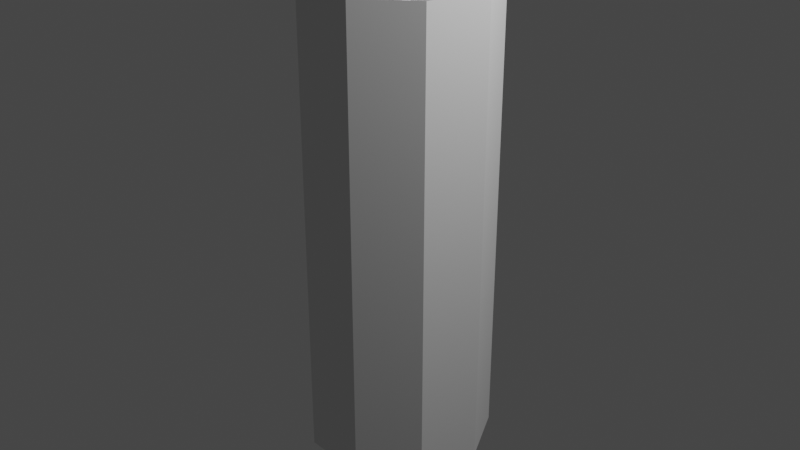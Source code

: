 # Source: jetflame.blend  (saved by Blender 2.90.8; exported with 4.5.12 LTS)
import bpy
from mathutils import Matrix  # noqa: F401  (used for matrix-valued properties, if any)

bpy.ops.wm.read_factory_settings(use_empty=True)
scene = bpy.context.scene
scene.name = 'Scene'

# ---- collections
col_collection = bpy.data.collections.new('Collection'); scene.collection.children.link(col_collection)

# ---- world
world_world = bpy.data.worlds.new('World'); scene.world = world_world
world_world.use_nodes = True; world_world.node_tree.nodes.clear()
_N = world_world.node_tree.nodes; _L = world_world.node_tree.links
n0 = _N.new('ShaderNodeOutputWorld'); n0.name = 'World Output'; n0.location = (300, 300)
n1 = _N.new('ShaderNodeBackground'); n1.name = 'Background'; n1.location = (10, 300)
n1.inputs[0].default_value = (0.05088, 0.05088, 0.05088, 1.0)
_L.new(n1.outputs[0], n0.inputs[0])
n0.is_active_output = True
world_world.color = (0.05088, 0.05088, 0.05088)
world_world.use_sun_shadow = False
world_world.sun_shadow_jitter_overblur = 0.0

# ---- cameras
cam_camera = bpy.data.cameras.new('Camera')
cam_camera.clip_end = 100.0
cam_camera.ortho_scale = 7.314

# ---- lights
light_light = bpy.data.lights.new('Light', 'POINT')
light_light.transmission_factor = 0.0
light_light.energy = 1000.0
light_light.shadow_soft_size = 0.1
light_light.shadow_maximum_resolution = 0.006
light_light.use_absolute_resolution = True

# ---- meshes
me_cylinder = bpy.data.meshes.new('Cylinder')
me_cylinder.from_pydata([(4.783e-08, -0.005433, 2.816), (0.0, 1.0, 2.5), (-0.003492, -0.004162, 2.817), (0.6428, 0.766, 2.5), (-0.00535, -0.0009441, 2.822), (0.9848, 0.1736, 2.5), (-0.004705, 0.002716, 2.822), (0.866, -0.5, 2.5), (-0.001858, 0.005104, 2.817), (0.342, -0.9397, 2.5), (0.001858, 0.005104, 2.817), (-0.342, -0.9397, 2.5), (0.004705, 0.002715, 2.822), (-0.866, -0.5, 2.5), (0.00535, -0.0009441, 2.816), (-0.9848, 0.1736, 2.5), (0.003492, -0.004162, 2.817), (-0.6428, 0.766, 2.5), (0.0, 1.0, -2.5), (0.6428, 0.766, -2.5), (0.9848, 0.1736, -2.5), (0.866, -0.5, -2.5), (0.342, -0.9397, -2.5), (-0.342, -0.9397, -2.5), (-0.866, -0.5, -2.5), (-0.9848, 0.1736, -2.5), (-0.6428, 0.766, -2.5), (0.0, 1.0, -2.5), (0.6428, 0.766, -2.5), (0.9848, 0.1736, -2.5), (0.866, -0.5, -2.5), (0.342, -0.9397, -2.5), (-0.342, -0.9397, -2.5), (-0.866, -0.5, -2.5), (-0.9848, 0.1736, -2.5), (-0.6428, 0.766, -2.5)], [], [(18, 1, 3, 19), (19, 3, 5, 20), (20, 5, 7, 21), (21, 7, 9, 22), (22, 9, 11, 23), (23, 11, 13, 24), (24, 13, 15, 25), (25, 15, 17, 26), (26, 17, 1, 18), (0, 2, 4, 6, 8, 10, 12, 14, 16), (28, 27, 18, 19), (29, 28, 19, 20), (30, 29, 20, 21), (31, 30, 21, 22), (32, 31, 22, 23), (33, 32, 23, 24), (34, 33, 24, 25), (35, 34, 25, 26), (27, 35, 26, 18), (2, 0, 27, 28), (4, 2, 28, 29), (6, 4, 29, 30), (8, 6, 30, 31), (10, 8, 31, 32), (12, 10, 32, 33), (14, 12, 33, 34), (16, 14, 34, 35), (0, 16, 35, 27)])
_uv = me_cylinder.uv_layers.new(name='UVMap')
_uv.uv.foreach_set('vector', [1.0, 0.5, 1.0, 1.0, 0.8889, 1.0, 0.8889, 0.5, 0.8889, 0.5, 0.8889, 1.0, 0.7778, 1.0, 0.7778, 0.5, 0.7778, 0.5, 0.7778, 1.0, 0.6667, 1.0, 0.6667, 0.5, 0.6667, 0.5, 0.6667, 1.0, 0.5556, 1.0, 0.5556, 0.5, 0.5556, 0.5, 0.5556, 1.0, 0.4444, 1.0, 0.4444, 0.5, 0.4444, 0.5, 0.4444, 1.0, 0.3333, 1.0, 0.3333, 0.5, 0.3333, 0.5, 0.3333, 1.0, 0.2222, 1.0, 0.2222, 0.5, 0.2222, 0.5, 0.2222, 1.0, 0.1111, 1.0, 0.1111, 0.5, 0.1111, 0.5, 0.1111, 1.0, 4.47e-08, 1.0, 4.47e-08, 0.5, 0.75, 0.2487, 0.7492, 0.249, 0.7487, 0.2498, 0.7489, 0.2507, 0.7496, 0.2512, 0.7504, 0.2512, 0.7511, 0.2507, 0.7513, 0.2498, 0.7508, 0.249, 0.9043, 0.4339, 0.75, 0.49, 0.75, 0.49, 0.9043, 0.4339, 0.9864, 0.2917, 0.9043, 0.4339, 0.9043, 0.4339, 0.9864, 0.2917, 0.9578, 0.13, 0.9864, 0.2917, 0.9864, 0.2917, 0.9578, 0.13, 0.8321, 0.02447, 0.9578, 0.13, 0.9578, 0.13, 0.8321, 0.02447, 0.6679, 0.02447, 0.8321, 0.02447, 0.8321, 0.02447, 0.6679, 0.02447, 0.5422, 0.13, 0.6679, 0.02447, 0.6679, 0.02447, 0.5422, 0.13, 0.5136, 0.2917, 0.5422, 0.13, 0.5422, 0.13, 0.5136, 0.2917, 0.5957, 0.4339, 0.5136, 0.2917, 0.5136, 0.2917, 0.5957, 0.4339, 0.75, 0.49, 0.5957, 0.4339, 0.5957, 0.4339, 0.75, 0.49, 0.7492, 0.249, 0.75, 0.2487, 0.75, 0.49, 0.9043, 0.4339, 0.7487, 0.2498, 0.7492, 0.249, 0.9043, 0.4339, 0.9864, 0.2917, 0.7489, 0.2507, 0.7487, 0.2498, 0.9864, 0.2917, 0.9578, 0.13, 0.7496, 0.2512, 0.7489, 0.2507, 0.9578, 0.13, 0.8321, 0.02447, 0.7504, 0.2512, 0.7496, 0.2512, 0.8321, 0.02447, 0.6679, 0.02447, 0.7511, 0.2507, 0.7504, 0.2512, 0.6679, 0.02447, 0.5422, 0.13, 0.7513, 0.2498, 0.7511, 0.2507, 0.5422, 0.13, 0.5136, 0.2917, 0.7508, 0.249, 0.7513, 0.2498, 0.5136, 0.2917, 0.5957, 0.4339, 0.75, 0.2487, 0.7508, 0.249, 0.5957, 0.4339, 0.75, 0.49])
me_cylinder.use_remesh_fix_poles = True
me_cylinder.use_remesh_preserve_attributes = False
me_cylinder.use_mirror_vertex_groups = False
me_cylinder.update()

# ---- objects
ob_light = bpy.data.objects.new('Light', light_light)
ob_camera = bpy.data.objects.new('Camera', cam_camera)
ob_cylinder = bpy.data.objects.new('Cylinder', me_cylinder)

# ---- transforms, parenting, visibility, modifiers, constraints
ob_light.location = (4.076, 1.005, 5.904)
ob_light.rotation_euler = (0.6503, 0.05522, 1.866)
ob_light.lock_rotations_4d = False
ob_light.empty_display_type = 'ARROWS'
ob_light.color = (0.0, 0.0, 0.0, 0.0)
ob_light.lineart.crease_threshold = 0.0
ob_camera.location = (7.359, -6.926, 4.958)
ob_camera.rotation_euler = (1.109, 0.0, 0.8149)
ob_camera.lock_rotations_4d = False
ob_camera.empty_display_type = 'ARROWS'
ob_camera.color = (0.0, 0.0, 0.0, 0.0)
ob_camera.display_type = 'WIRE'
ob_camera.lineart.crease_threshold = 0.0
ob_cylinder.location = (0.0, 0.0, 0.0)
ob_cylinder.lineart.crease_threshold = 0.0

# ---- collection membership
col_collection.objects.link(ob_light)
col_collection.objects.link(ob_camera)
col_collection.objects.link(ob_cylinder)

# ---- scene / render settings (as saved in the file)
scene.camera = ob_camera
scene.frame_start = 1; scene.frame_end = 250; scene.frame_set(1)
scene.render.engine = 'BLENDER_EEVEE_NEXT'
scene.cycles.use_denoising = False
scene.cycles.samples = 128
scene.cycles.sampling_pattern = 'TABULATED_SOBOL'
scene.cycles.use_adaptive_sampling = False
scene.cycles.use_light_tree = False
scene.view_settings.view_transform = 'Filmic'
bpy.context.view_layer.update()
